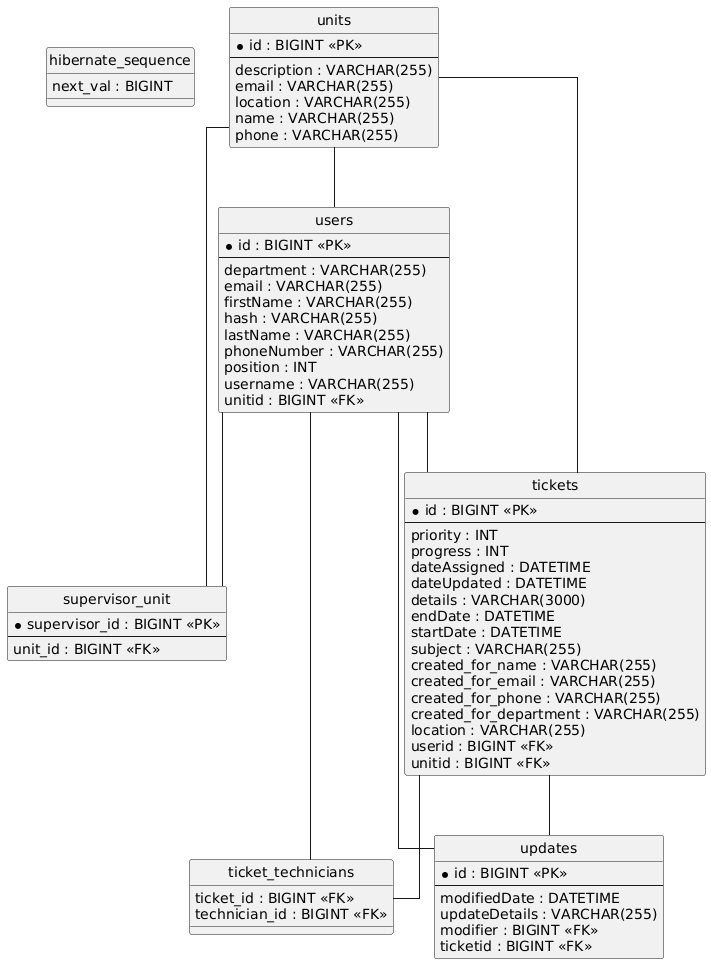

The diagram above was rendered by PlantUML. Its source (embedded in the PNG):
@startuml
hide circle
skinparam linetype ortho

entity "hibernate_sequence" as hibernate_sequence {
  next_val : BIGINT
}

entity "supervisor_unit" as supervisor_unit {
  * supervisor_id : BIGINT <<PK>>
  --
  unit_id : BIGINT <<FK>>
}

entity "ticket_technicians" as ticket_technicians {
  ticket_id : BIGINT <<FK>>
  technician_id : BIGINT <<FK>>
}

entity "tickets" as tickets {
  * id : BIGINT <<PK>>
  --
  priority : INT
  progress : INT
  dateAssigned : DATETIME
  dateUpdated : DATETIME
  details : VARCHAR(3000)
  endDate : DATETIME
  startDate : DATETIME
  subject : VARCHAR(255)
  created_for_name : VARCHAR(255)
  created_for_email : VARCHAR(255)
  created_for_phone : VARCHAR(255)
  created_for_department : VARCHAR(255)
  location : VARCHAR(255)
  userid : BIGINT <<FK>>
  unitid : BIGINT <<FK>>
}

entity "units" as units {
  * id : BIGINT <<PK>>
  --
  description : VARCHAR(255)
  email : VARCHAR(255)
  location : VARCHAR(255)
  name : VARCHAR(255)
  phone : VARCHAR(255)
}

entity "updates" as updates {
  * id : BIGINT <<PK>>
  --
  modifiedDate : DATETIME
  updateDetails : VARCHAR(255)
  modifier : BIGINT <<FK>>
  ticketid : BIGINT <<FK>>
}

entity "users" as users {
  * id : BIGINT <<PK>>
  --
  department : VARCHAR(255)
  email : VARCHAR(255)
  firstName : VARCHAR(255)
  hash : VARCHAR(255)
  lastName : VARCHAR(255)
  phoneNumber : VARCHAR(255)
  position : INT
  username : VARCHAR(255)
  unitid : BIGINT <<FK>>
}

units -- supervisor_unit
users -- supervisor_unit
users -- ticket_technicians
tickets -- ticket_technicians
users -- tickets
units -- tickets
users -- updates
tickets -- updates
units -- users
@enduml